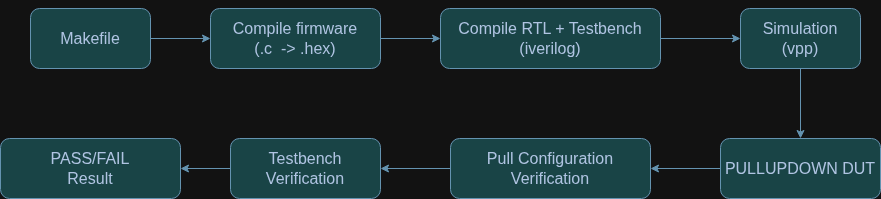

The diagram above was exported from draw.io. Its source (the exported page's mxGraphModel, read from the mxfile embedded in the PNG):
<mxGraphModel dx="2730" dy="564" grid="1" gridSize="10" guides="1" tooltips="1" connect="1" arrows="1" fold="1" page="1" pageScale="1" pageWidth="850" pageHeight="1100" math="0" shadow="0">
  <root>
    <mxCell id="0" />
    <mxCell id="1" parent="0" />
    <mxCell id="3oONOA8qOFTQI0n6rB9t-11" edge="1" parent="1" source="3oONOA8qOFTQI0n6rB9t-2" style="edgeStyle=orthogonalEdgeStyle;rounded=0;orthogonalLoop=1;jettySize=auto;html=1;labelBackgroundColor=none;fontColor=default;strokeColor=#457B9D;" target="3oONOA8qOFTQI0n6rB9t-3" value="">
      <mxGeometry relative="1" as="geometry" />
    </mxCell>
    <mxCell id="3oONOA8qOFTQI0n6rB9t-2" parent="1" style="rounded=1;whiteSpace=wrap;html=1;labelBackgroundColor=none;fillColor=#A8DADC;strokeColor=#457B9D;fontColor=#1D3557;" value="&lt;font size=&quot;3&quot;&gt;Makefile&lt;/font&gt;" vertex="1">
      <mxGeometry height="60" width="120" x="-980" y="50" as="geometry" />
    </mxCell>
    <mxCell id="3oONOA8qOFTQI0n6rB9t-12" edge="1" parent="1" source="3oONOA8qOFTQI0n6rB9t-3" style="edgeStyle=orthogonalEdgeStyle;rounded=0;orthogonalLoop=1;jettySize=auto;html=1;labelBackgroundColor=none;fontColor=default;strokeColor=#457B9D;" target="3oONOA8qOFTQI0n6rB9t-4" value="">
      <mxGeometry relative="1" as="geometry" />
    </mxCell>
    <mxCell id="3oONOA8qOFTQI0n6rB9t-3" parent="1" style="rounded=1;whiteSpace=wrap;html=1;labelBackgroundColor=none;fillColor=#A8DADC;strokeColor=#457B9D;fontColor=#1D3557;" value="&lt;div&gt;&lt;font style=&quot;font-size: 16px;&quot;&gt;&lt;br&gt;&lt;/font&gt;&lt;/div&gt;&lt;font size=&quot;3&quot;&gt;Compile firmware&lt;/font&gt;&lt;div&gt;&lt;font size=&quot;3&quot;&gt;(.c&amp;nbsp; -&amp;gt; .hex)&lt;br&gt;&lt;br&gt;&lt;/font&gt;&lt;/div&gt;" vertex="1">
      <mxGeometry height="60" width="170" x="-800" y="50" as="geometry" />
    </mxCell>
    <mxCell id="3oONOA8qOFTQI0n6rB9t-13" edge="1" parent="1" source="3oONOA8qOFTQI0n6rB9t-4" style="edgeStyle=orthogonalEdgeStyle;rounded=0;orthogonalLoop=1;jettySize=auto;html=1;labelBackgroundColor=none;fontColor=default;strokeColor=#457B9D;" target="3oONOA8qOFTQI0n6rB9t-10" value="">
      <mxGeometry relative="1" as="geometry" />
    </mxCell>
    <mxCell id="3oONOA8qOFTQI0n6rB9t-4" parent="1" style="rounded=1;whiteSpace=wrap;html=1;labelBackgroundColor=none;fillColor=#A8DADC;strokeColor=#457B9D;fontColor=#1D3557;" value="&lt;font style=&quot;font-size: 16px;&quot;&gt;Compile RTL + Testbench&lt;br&gt;       (iverilog)&lt;/font&gt;" vertex="1">
      <mxGeometry height="60" width="220" x="-570" y="50" as="geometry" />
    </mxCell>
    <mxCell id="3oONOA8qOFTQI0n6rB9t-15" edge="1" parent="1" source="3oONOA8qOFTQI0n6rB9t-5" style="edgeStyle=orthogonalEdgeStyle;rounded=0;orthogonalLoop=1;jettySize=auto;html=1;labelBackgroundColor=none;fontColor=default;strokeColor=#457B9D;" target="3oONOA8qOFTQI0n6rB9t-6" value="">
      <mxGeometry relative="1" as="geometry" />
    </mxCell>
    <mxCell id="3oONOA8qOFTQI0n6rB9t-5" parent="1" style="rounded=1;whiteSpace=wrap;html=1;labelBackgroundColor=none;fillColor=#A8DADC;strokeColor=#457B9D;fontColor=#1D3557;" value="&lt;span style=&quot;font-size: 16px;&quot;&gt;PULLUPDOWN DUT&lt;/span&gt;" vertex="1">
      <mxGeometry height="60" width="160" x="-290" y="180" as="geometry" />
    </mxCell>
    <mxCell id="3oONOA8qOFTQI0n6rB9t-16" edge="1" parent="1" source="3oONOA8qOFTQI0n6rB9t-6" style="edgeStyle=orthogonalEdgeStyle;rounded=0;orthogonalLoop=1;jettySize=auto;html=1;labelBackgroundColor=none;fontColor=default;strokeColor=#457B9D;" target="3oONOA8qOFTQI0n6rB9t-8" value="">
      <mxGeometry relative="1" as="geometry" />
    </mxCell>
    <mxCell id="3oONOA8qOFTQI0n6rB9t-6" parent="1" style="rounded=1;whiteSpace=wrap;html=1;labelBackgroundColor=none;fillColor=#A8DADC;strokeColor=#457B9D;fontColor=#1D3557;" value="&lt;font style=&quot;font-size: 16px;&quot;&gt;Pull Configuration Verification&lt;/font&gt;" vertex="1">
      <mxGeometry height="60" width="200" x="-560" y="180" as="geometry" />
    </mxCell>
    <mxCell id="3oONOA8qOFTQI0n6rB9t-17" edge="1" parent="1" source="3oONOA8qOFTQI0n6rB9t-8" style="edgeStyle=orthogonalEdgeStyle;rounded=0;orthogonalLoop=1;jettySize=auto;html=1;labelBackgroundColor=none;fontColor=default;strokeColor=#457B9D;" target="3oONOA8qOFTQI0n6rB9t-9" value="">
      <mxGeometry relative="1" as="geometry" />
    </mxCell>
    <mxCell id="3oONOA8qOFTQI0n6rB9t-8" parent="1" style="rounded=1;whiteSpace=wrap;html=1;labelBackgroundColor=none;fillColor=#A8DADC;strokeColor=#457B9D;fontColor=#1D3557;" value="&lt;font style=&quot;font-size: 16px;&quot;&gt;Testbench Verification&lt;/font&gt;" vertex="1">
      <mxGeometry height="60" width="150" x="-780" y="180" as="geometry" />
    </mxCell>
    <mxCell id="3oONOA8qOFTQI0n6rB9t-9" parent="1" style="rounded=1;whiteSpace=wrap;html=1;labelBackgroundColor=none;fillColor=#A8DADC;strokeColor=#457B9D;fontColor=#1D3557;" value="&lt;span style=&quot;font-size: 16px;&quot;&gt;PASS/FAIL &lt;br&gt;Result&lt;/span&gt;" vertex="1">
      <mxGeometry height="60" width="180" x="-1010" y="180" as="geometry" />
    </mxCell>
    <mxCell id="3oONOA8qOFTQI0n6rB9t-14" edge="1" parent="1" source="3oONOA8qOFTQI0n6rB9t-10" style="edgeStyle=orthogonalEdgeStyle;rounded=0;orthogonalLoop=1;jettySize=auto;html=1;labelBackgroundColor=none;fontColor=default;strokeColor=#457B9D;" target="3oONOA8qOFTQI0n6rB9t-5" value="">
      <mxGeometry relative="1" as="geometry" />
    </mxCell>
    <mxCell id="3oONOA8qOFTQI0n6rB9t-10" parent="1" style="rounded=1;whiteSpace=wrap;html=1;labelBackgroundColor=none;fillColor=#A8DADC;strokeColor=#457B9D;fontColor=#1D3557;" value="&lt;span style=&quot;font-size: 16px;&quot;&gt;Simulation&lt;br&gt;(vpp)&lt;/span&gt;" vertex="1">
      <mxGeometry height="60" width="120" x="-270" y="50" as="geometry" />
    </mxCell>
  </root>
</mxGraphModel>